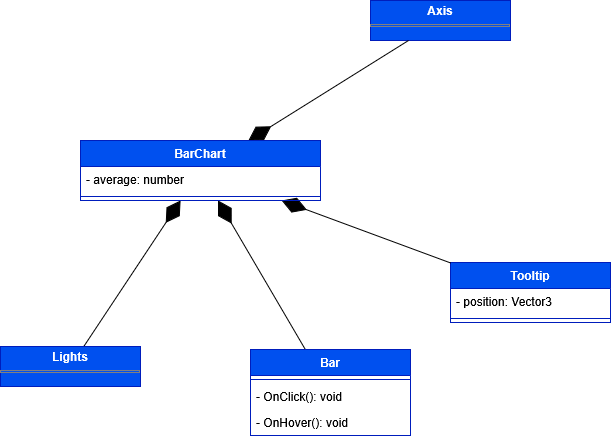

The diagram above was exported from draw.io. Its source (the exported page's mxGraphModel, read from the mxfile embedded in the PNG):
<mxGraphModel dx="6898" dy="4932" grid="1" gridSize="10" guides="1" tooltips="1" connect="1" arrows="1" fold="1" page="1" pageScale="1" pageWidth="827" pageHeight="1169" math="0" shadow="0">
  <root>
    <mxCell id="0" />
    <mxCell id="1" parent="0" />
    <mxCell id="2" value="&lt;p style=&quot;margin:0px;margin-top:4px;text-align:center;&quot;&gt;&lt;b&gt;Axis&lt;/b&gt;&lt;/p&gt;&lt;hr size=&quot;1&quot; style=&quot;border-style:solid;&quot;&gt;&lt;div style=&quot;height:2px;&quot;&gt;&lt;/div&gt;" style="verticalAlign=top;align=left;overflow=fill;html=1;whiteSpace=wrap;fillColor=#0050ef;fontColor=#ffffff;strokeColor=#001DBC;" vertex="1" parent="1">
      <mxGeometry x="5120" y="1780" width="140" height="40" as="geometry" />
    </mxCell>
    <mxCell id="3" value="" style="endArrow=diamondThin;endFill=1;endSize=24;html=1;rounded=0;" edge="1" source="2" target="15" parent="1">
      <mxGeometry width="160" relative="1" as="geometry">
        <mxPoint x="4810" y="1960" as="sourcePoint" />
        <mxPoint x="4700" y="1960" as="targetPoint" />
      </mxGeometry>
    </mxCell>
    <mxCell id="4" value="" style="endArrow=diamondThin;endFill=1;endSize=24;html=1;rounded=0;" edge="1" source="5" target="15" parent="1">
      <mxGeometry width="160" relative="1" as="geometry">
        <mxPoint x="4870" y="2054" as="sourcePoint" />
        <mxPoint x="4895" y="1940" as="targetPoint" />
      </mxGeometry>
    </mxCell>
    <mxCell id="5" value="&lt;p style=&quot;margin:0px;margin-top:4px;text-align:center;&quot;&gt;&lt;b&gt;Lights&lt;/b&gt;&lt;/p&gt;&lt;hr size=&quot;1&quot; style=&quot;border-style:solid;&quot;&gt;&lt;div style=&quot;height:2px;&quot;&gt;&lt;/div&gt;" style="verticalAlign=top;align=left;overflow=fill;html=1;whiteSpace=wrap;fillColor=#0050ef;fontColor=#ffffff;strokeColor=#001DBC;" vertex="1" parent="1">
      <mxGeometry x="4750" y="2126" width="140" height="40" as="geometry" />
    </mxCell>
    <mxCell id="6" value="" style="endArrow=diamondThin;endFill=1;endSize=24;html=1;rounded=0;" edge="1" source="7" target="15" parent="1">
      <mxGeometry width="160" relative="1" as="geometry">
        <mxPoint x="5053.962264150943" y="2106" as="sourcePoint" />
        <mxPoint x="4880" y="1980" as="targetPoint" />
      </mxGeometry>
    </mxCell>
    <mxCell id="7" value="Bar" style="swimlane;fontStyle=1;align=center;verticalAlign=top;childLayout=stackLayout;horizontal=1;startSize=26;horizontalStack=0;resizeParent=1;resizeParentMax=0;resizeLast=0;collapsible=1;marginBottom=0;whiteSpace=wrap;html=1;fillColor=#0050ef;fontColor=#ffffff;strokeColor=#001DBC;" vertex="1" parent="1">
      <mxGeometry x="5000" y="2129" width="160" height="86" as="geometry" />
    </mxCell>
    <mxCell id="8" value="" style="line;strokeWidth=1;fillColor=none;align=left;verticalAlign=middle;spacingTop=-1;spacingLeft=3;spacingRight=3;rotatable=0;labelPosition=right;points=[];portConstraint=eastwest;strokeColor=inherit;" vertex="1" parent="7">
      <mxGeometry y="26" width="160" height="8" as="geometry" />
    </mxCell>
    <mxCell id="9" value="- OnClick(): void" style="text;strokeColor=none;fillColor=none;align=left;verticalAlign=top;spacingLeft=4;spacingRight=4;overflow=hidden;rotatable=0;points=[[0,0.5],[1,0.5]];portConstraint=eastwest;whiteSpace=wrap;html=1;" vertex="1" parent="7">
      <mxGeometry y="34" width="160" height="26" as="geometry" />
    </mxCell>
    <mxCell id="10" value="- OnHover(): void" style="text;strokeColor=none;fillColor=none;align=left;verticalAlign=top;spacingLeft=4;spacingRight=4;overflow=hidden;rotatable=0;points=[[0,0.5],[1,0.5]];portConstraint=eastwest;whiteSpace=wrap;html=1;" vertex="1" parent="7">
      <mxGeometry y="60" width="160" height="26" as="geometry" />
    </mxCell>
    <mxCell id="11" value="Tooltip" style="swimlane;fontStyle=1;align=center;verticalAlign=top;childLayout=stackLayout;horizontal=1;startSize=26;horizontalStack=0;resizeParent=1;resizeParentMax=0;resizeLast=0;collapsible=1;marginBottom=0;whiteSpace=wrap;html=1;fillColor=#0050ef;fontColor=#ffffff;strokeColor=#001DBC;" vertex="1" parent="1">
      <mxGeometry x="5200" y="2042" width="160" height="60" as="geometry" />
    </mxCell>
    <mxCell id="12" value="- position: Vector3" style="text;strokeColor=none;fillColor=none;align=left;verticalAlign=top;spacingLeft=4;spacingRight=4;overflow=hidden;rotatable=0;points=[[0,0.5],[1,0.5]];portConstraint=eastwest;whiteSpace=wrap;html=1;" vertex="1" parent="11">
      <mxGeometry y="26" width="160" height="26" as="geometry" />
    </mxCell>
    <mxCell id="13" value="" style="line;strokeWidth=1;fillColor=none;align=left;verticalAlign=middle;spacingTop=-1;spacingLeft=3;spacingRight=3;rotatable=0;labelPosition=right;points=[];portConstraint=eastwest;strokeColor=inherit;" vertex="1" parent="11">
      <mxGeometry y="52" width="160" height="8" as="geometry" />
    </mxCell>
    <mxCell id="14" value="" style="endArrow=diamondThin;endFill=1;endSize=24;html=1;rounded=0;" edge="1" source="11" target="15" parent="1">
      <mxGeometry width="160" relative="1" as="geometry">
        <mxPoint x="5031" y="2104" as="sourcePoint" />
        <mxPoint x="4901" y="1980" as="targetPoint" />
      </mxGeometry>
    </mxCell>
    <mxCell id="15" value="BarChart" style="swimlane;fontStyle=1;align=center;verticalAlign=top;childLayout=stackLayout;horizontal=1;startSize=26;horizontalStack=0;resizeParent=1;resizeParentMax=0;resizeLast=0;collapsible=1;marginBottom=0;whiteSpace=wrap;html=1;fillColor=#0050ef;fontColor=#ffffff;strokeColor=#001DBC;" vertex="1" parent="1">
      <mxGeometry x="4830" y="1920" width="240" height="60" as="geometry" />
    </mxCell>
    <mxCell id="16" value="- average: number" style="text;strokeColor=none;fillColor=none;align=left;verticalAlign=top;spacingLeft=4;spacingRight=4;overflow=hidden;rotatable=0;points=[[0,0.5],[1,0.5]];portConstraint=eastwest;whiteSpace=wrap;html=1;" vertex="1" parent="15">
      <mxGeometry y="26" width="240" height="26" as="geometry" />
    </mxCell>
    <mxCell id="17" value="" style="line;strokeWidth=1;fillColor=none;align=left;verticalAlign=middle;spacingTop=-1;spacingLeft=3;spacingRight=3;rotatable=0;labelPosition=right;points=[];portConstraint=eastwest;strokeColor=inherit;" vertex="1" parent="15">
      <mxGeometry y="52" width="240" height="8" as="geometry" />
    </mxCell>
  </root>
</mxGraphModel>